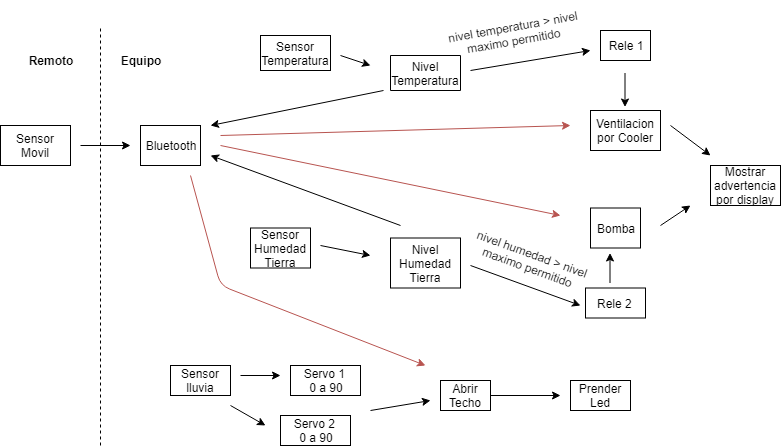

The diagram above was exported from draw.io. Its source (the exported page's mxGraphModel, read from the mxfile embedded in the PNG):
<mxGraphModel dx="840" dy="435" grid="1" gridSize="10" guides="1" tooltips="1" connect="1" arrows="1" fold="1" page="1" pageScale="1" pageWidth="827" pageHeight="1169" math="0" shadow="0">
  <root>
    <mxCell id="0" />
    <mxCell id="1" parent="0" />
    <mxCell id="XOiX0LQEFPqeCG-UhPpk-1" value="&lt;b&gt;Remoto&lt;/b&gt;" style="text;html=1;strokeColor=none;fillColor=none;align=center;verticalAlign=middle;whiteSpace=wrap;rounded=0;" vertex="1" parent="1">
      <mxGeometry x="45" y="45" width="70" height="40" as="geometry" />
    </mxCell>
    <mxCell id="XOiX0LQEFPqeCG-UhPpk-2" value="&lt;b&gt;Equipo&lt;br&gt;&lt;/b&gt;" style="text;html=1;strokeColor=none;fillColor=none;align=center;verticalAlign=middle;whiteSpace=wrap;rounded=0;" vertex="1" parent="1">
      <mxGeometry x="140" y="50" width="60" height="30" as="geometry" />
    </mxCell>
    <mxCell id="XOiX0LQEFPqeCG-UhPpk-5" value="Sensor Temperatura&lt;br&gt;" style="text;html=1;strokeColor=#000000;fillColor=none;align=center;verticalAlign=middle;whiteSpace=wrap;rounded=0;" vertex="1" parent="1">
      <mxGeometry x="290" y="40" width="70" height="35" as="geometry" />
    </mxCell>
    <mxCell id="XOiX0LQEFPqeCG-UhPpk-6" value="Nivel Temperatura&lt;br&gt;" style="text;html=1;strokeColor=#000000;fillColor=none;align=center;verticalAlign=middle;whiteSpace=wrap;rounded=0;direction=west;" vertex="1" parent="1">
      <mxGeometry x="420" y="60" width="70" height="35" as="geometry" />
    </mxCell>
    <mxCell id="XOiX0LQEFPqeCG-UhPpk-7" value="Sensor Humedad Tierra&lt;br&gt;" style="text;html=1;strokeColor=#000000;fillColor=none;align=center;verticalAlign=middle;whiteSpace=wrap;rounded=0;" vertex="1" parent="1">
      <mxGeometry x="280" y="232.5" width="60" height="40" as="geometry" />
    </mxCell>
    <mxCell id="XOiX0LQEFPqeCG-UhPpk-8" value="Nivel Humedad Tierra" style="text;html=1;strokeColor=#000000;fillColor=none;align=center;verticalAlign=middle;whiteSpace=wrap;rounded=0;" vertex="1" parent="1">
      <mxGeometry x="420" y="242.5" width="70" height="50" as="geometry" />
    </mxCell>
    <mxCell id="XOiX0LQEFPqeCG-UhPpk-9" value="Ventilacion por Cooler&lt;br&gt;" style="text;html=1;strokeColor=#000000;fillColor=none;align=center;verticalAlign=middle;whiteSpace=wrap;rounded=0;" vertex="1" parent="1">
      <mxGeometry x="620" y="115" width="70" height="40" as="geometry" />
    </mxCell>
    <mxCell id="XOiX0LQEFPqeCG-UhPpk-11" value="Servo 1 &lt;br&gt;0 a 90" style="text;html=1;strokeColor=#000000;fillColor=none;align=center;verticalAlign=middle;whiteSpace=wrap;rounded=0;" vertex="1" parent="1">
      <mxGeometry x="320" y="370" width="70" height="30" as="geometry" />
    </mxCell>
    <mxCell id="XOiX0LQEFPqeCG-UhPpk-12" value="Prender Led" style="text;html=1;strokeColor=#000000;fillColor=none;align=center;verticalAlign=middle;whiteSpace=wrap;rounded=0;" vertex="1" parent="1">
      <mxGeometry x="600" y="385" width="60" height="30" as="geometry" />
    </mxCell>
    <mxCell id="XOiX0LQEFPqeCG-UhPpk-13" value="Mostrar advertencia por display" style="text;html=1;strokeColor=#000000;fillColor=none;align=center;verticalAlign=middle;whiteSpace=wrap;rounded=0;" vertex="1" parent="1">
      <mxGeometry x="740" y="170" width="70" height="40" as="geometry" />
    </mxCell>
    <mxCell id="XOiX0LQEFPqeCG-UhPpk-17" value="" style="endArrow=none;dashed=1;html=1;" edge="1" parent="1">
      <mxGeometry width="50" height="50" relative="1" as="geometry">
        <mxPoint x="130" y="450" as="sourcePoint" />
        <mxPoint x="130" y="30" as="targetPoint" />
      </mxGeometry>
    </mxCell>
    <mxCell id="XOiX0LQEFPqeCG-UhPpk-18" value="Bluetooth" style="text;html=1;strokeColor=#000000;fillColor=none;align=center;verticalAlign=middle;whiteSpace=wrap;rounded=0;" vertex="1" parent="1">
      <mxGeometry x="170" y="130" width="60" height="40" as="geometry" />
    </mxCell>
    <mxCell id="XOiX0LQEFPqeCG-UhPpk-20" value="Sensor lluvia" style="text;html=1;strokeColor=#000000;fillColor=none;align=center;verticalAlign=middle;whiteSpace=wrap;rounded=0;" vertex="1" parent="1">
      <mxGeometry x="200" y="370" width="60" height="30" as="geometry" />
    </mxCell>
    <mxCell id="XOiX0LQEFPqeCG-UhPpk-21" value="Sensor Movil" style="text;html=1;strokeColor=#000000;fillColor=none;align=center;verticalAlign=middle;whiteSpace=wrap;rounded=0;" vertex="1" parent="1">
      <mxGeometry x="30" y="130" width="70" height="40" as="geometry" />
    </mxCell>
    <mxCell id="XOiX0LQEFPqeCG-UhPpk-24" value="Rele 2&amp;nbsp;" style="text;html=1;strokeColor=#000000;fillColor=none;align=center;verticalAlign=middle;whiteSpace=wrap;rounded=0;" vertex="1" parent="1">
      <mxGeometry x="615" y="292.5" width="60" height="30" as="geometry" />
    </mxCell>
    <mxCell id="XOiX0LQEFPqeCG-UhPpk-25" value="Rele 1" style="text;html=1;strokeColor=#000000;fillColor=none;align=center;verticalAlign=middle;whiteSpace=wrap;rounded=0;" vertex="1" parent="1">
      <mxGeometry x="630" y="35" width="50" height="30" as="geometry" />
    </mxCell>
    <mxCell id="XOiX0LQEFPqeCG-UhPpk-28" value="" style="endArrow=classic;html=1;" edge="1" parent="1">
      <mxGeometry width="50" height="50" relative="1" as="geometry">
        <mxPoint x="110" y="150" as="sourcePoint" />
        <mxPoint x="160" y="150" as="targetPoint" />
      </mxGeometry>
    </mxCell>
    <mxCell id="XOiX0LQEFPqeCG-UhPpk-35" value="Servo 2 &lt;br&gt;0 a 90&lt;br&gt;" style="text;html=1;strokeColor=#000000;fillColor=none;align=center;verticalAlign=middle;whiteSpace=wrap;rounded=0;" vertex="1" parent="1">
      <mxGeometry x="310" y="420" width="70" height="30" as="geometry" />
    </mxCell>
    <mxCell id="XOiX0LQEFPqeCG-UhPpk-38" value="" style="endArrow=classic;html=1;" edge="1" parent="1">
      <mxGeometry width="50" height="50" relative="1" as="geometry">
        <mxPoint x="654.5" y="77.5" as="sourcePoint" />
        <mxPoint x="654.5" y="111.5" as="targetPoint" />
      </mxGeometry>
    </mxCell>
    <mxCell id="XOiX0LQEFPqeCG-UhPpk-40" value="" style="endArrow=classic;html=1;" edge="1" parent="1">
      <mxGeometry width="50" height="50" relative="1" as="geometry">
        <mxPoint x="350" y="250" as="sourcePoint" />
        <mxPoint x="400" y="260" as="targetPoint" />
      </mxGeometry>
    </mxCell>
    <mxCell id="XOiX0LQEFPqeCG-UhPpk-41" value="" style="endArrow=classic;html=1;" edge="1" parent="1">
      <mxGeometry width="50" height="50" relative="1" as="geometry">
        <mxPoint x="370" y="60" as="sourcePoint" />
        <mxPoint x="400" y="70" as="targetPoint" />
      </mxGeometry>
    </mxCell>
    <mxCell id="XOiX0LQEFPqeCG-UhPpk-42" value="" style="endArrow=classic;html=1;" edge="1" parent="1">
      <mxGeometry width="50" height="50" relative="1" as="geometry">
        <mxPoint x="413" y="95" as="sourcePoint" />
        <mxPoint x="240" y="130" as="targetPoint" />
      </mxGeometry>
    </mxCell>
    <mxCell id="XOiX0LQEFPqeCG-UhPpk-43" value="" style="endArrow=classic;html=1;" edge="1" parent="1">
      <mxGeometry width="50" height="50" relative="1" as="geometry">
        <mxPoint x="430" y="230" as="sourcePoint" />
        <mxPoint x="240" y="160" as="targetPoint" />
      </mxGeometry>
    </mxCell>
    <mxCell id="XOiX0LQEFPqeCG-UhPpk-44" value="Abrir Techo" style="text;html=1;strokeColor=#000000;fillColor=none;align=center;verticalAlign=middle;whiteSpace=wrap;rounded=0;" vertex="1" parent="1">
      <mxGeometry x="470" y="385" width="50" height="30" as="geometry" />
    </mxCell>
    <mxCell id="XOiX0LQEFPqeCG-UhPpk-49" value="" style="endArrow=classic;html=1;fillColor=#f8cecc;strokeColor=#b85450;" edge="1" parent="1">
      <mxGeometry width="50" height="50" relative="1" as="geometry">
        <mxPoint x="250" y="140" as="sourcePoint" />
        <mxPoint x="600" y="130" as="targetPoint" />
      </mxGeometry>
    </mxCell>
    <mxCell id="XOiX0LQEFPqeCG-UhPpk-50" value="" style="endArrow=classic;html=1;fillColor=#f8cecc;strokeColor=#b85450;" edge="1" parent="1">
      <mxGeometry width="50" height="50" relative="1" as="geometry">
        <mxPoint x="250" y="150" as="sourcePoint" />
        <mxPoint x="590" y="220" as="targetPoint" />
      </mxGeometry>
    </mxCell>
    <mxCell id="XOiX0LQEFPqeCG-UhPpk-10" value="Bomba" style="text;html=1;strokeColor=#000000;fillColor=none;align=center;verticalAlign=middle;whiteSpace=wrap;rounded=0;" vertex="1" parent="1">
      <mxGeometry x="620" y="212.5" width="50" height="40" as="geometry" />
    </mxCell>
    <mxCell id="XOiX0LQEFPqeCG-UhPpk-52" value="" style="endArrow=classic;html=1;" edge="1" parent="1">
      <mxGeometry width="50" height="50" relative="1" as="geometry">
        <mxPoint x="500" y="270" as="sourcePoint" />
        <mxPoint x="610" y="310" as="targetPoint" />
      </mxGeometry>
    </mxCell>
    <mxCell id="XOiX0LQEFPqeCG-UhPpk-53" value="" style="endArrow=classic;html=1;" edge="1" parent="1">
      <mxGeometry width="50" height="50" relative="1" as="geometry">
        <mxPoint x="639.5" y="287.5" as="sourcePoint" />
        <mxPoint x="639.5" y="257.5" as="targetPoint" />
      </mxGeometry>
    </mxCell>
    <mxCell id="XOiX0LQEFPqeCG-UhPpk-54" value="" style="endArrow=classic;html=1;" edge="1" parent="1">
      <mxGeometry width="50" height="50" relative="1" as="geometry">
        <mxPoint x="500" y="75" as="sourcePoint" />
        <mxPoint x="620" y="55" as="targetPoint" />
      </mxGeometry>
    </mxCell>
    <mxCell id="XOiX0LQEFPqeCG-UhPpk-55" value="" style="endArrow=classic;html=1;" edge="1" parent="1">
      <mxGeometry width="50" height="50" relative="1" as="geometry">
        <mxPoint x="700" y="130" as="sourcePoint" />
        <mxPoint x="740" y="160" as="targetPoint" />
      </mxGeometry>
    </mxCell>
    <mxCell id="XOiX0LQEFPqeCG-UhPpk-56" value="" style="endArrow=classic;html=1;" edge="1" parent="1">
      <mxGeometry width="50" height="50" relative="1" as="geometry">
        <mxPoint x="690" y="230" as="sourcePoint" />
        <mxPoint x="720" y="210" as="targetPoint" />
      </mxGeometry>
    </mxCell>
    <mxCell id="XOiX0LQEFPqeCG-UhPpk-57" value="nivel temperatura &amp;gt; nivel maximo permitido&amp;nbsp;" style="text;html=1;strokeColor=none;fillColor=none;align=center;verticalAlign=middle;whiteSpace=wrap;rounded=0;rotation=-10;" vertex="1" parent="1">
      <mxGeometry x="468" y="17.5" width="152" height="40" as="geometry" />
    </mxCell>
    <mxCell id="XOiX0LQEFPqeCG-UhPpk-58" value="nivel humedad &amp;gt; nivel maximo permitido" style="text;html=1;strokeColor=none;fillColor=none;align=center;verticalAlign=middle;whiteSpace=wrap;rounded=0;rotation=20;" vertex="1" parent="1">
      <mxGeometry x="480" y="240" width="160" height="50" as="geometry" />
    </mxCell>
    <mxCell id="XOiX0LQEFPqeCG-UhPpk-60" value="" style="endArrow=classic;html=1;" edge="1" parent="1">
      <mxGeometry width="50" height="50" relative="1" as="geometry">
        <mxPoint x="520" y="400" as="sourcePoint" />
        <mxPoint x="590" y="400" as="targetPoint" />
      </mxGeometry>
    </mxCell>
    <mxCell id="XOiX0LQEFPqeCG-UhPpk-61" value="" style="endArrow=classic;html=1;fillColor=#f8cecc;strokeColor=#b85450;" edge="1" parent="1">
      <mxGeometry width="50" height="50" relative="1" as="geometry">
        <mxPoint x="220" y="180" as="sourcePoint" />
        <mxPoint x="455" y="370" as="targetPoint" />
        <Array as="points">
          <mxPoint x="250" y="290" />
        </Array>
      </mxGeometry>
    </mxCell>
    <mxCell id="XOiX0LQEFPqeCG-UhPpk-63" value="" style="endArrow=classic;html=1;" edge="1" parent="1">
      <mxGeometry width="50" height="50" relative="1" as="geometry">
        <mxPoint x="270" y="380" as="sourcePoint" />
        <mxPoint x="310" y="380" as="targetPoint" />
      </mxGeometry>
    </mxCell>
    <mxCell id="XOiX0LQEFPqeCG-UhPpk-64" value="" style="endArrow=classic;html=1;" edge="1" parent="1">
      <mxGeometry width="50" height="50" relative="1" as="geometry">
        <mxPoint x="260" y="410" as="sourcePoint" />
        <mxPoint x="295" y="430" as="targetPoint" />
      </mxGeometry>
    </mxCell>
    <mxCell id="XOiX0LQEFPqeCG-UhPpk-66" value="" style="endArrow=classic;html=1;" edge="1" parent="1">
      <mxGeometry width="50" height="50" relative="1" as="geometry">
        <mxPoint x="400" y="415" as="sourcePoint" />
        <mxPoint x="460" y="405" as="targetPoint" />
      </mxGeometry>
    </mxCell>
  </root>
</mxGraphModel>